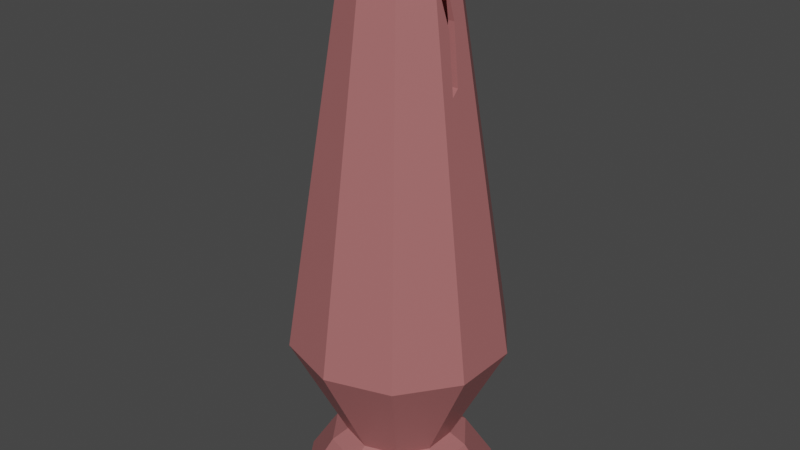 # Source: Vase.blend  (saved by Blender 2.93.21; exported with 4.5.12 LTS)
import bpy
from mathutils import Matrix  # noqa: F401  (used for matrix-valued properties, if any)

bpy.ops.wm.read_factory_settings(use_empty=True)
scene = bpy.context.scene
scene.name = 'Scene'

# ---- collections
col_collection = bpy.data.collections.new('Collection'); scene.collection.children.link(col_collection)

# ---- materials (node trees are filled in below, after node groups)
mat_material = bpy.data.materials.new('Material')
mat_material.alpha_threshold = 0.0
mat_material.use_transparent_shadow = False
mat_material.line_color = (0.0, 0.0, 0.0, 1.0)

# ---- material node trees
mat_material.use_nodes = True; mat_material.node_tree.nodes.clear()
_N = mat_material.node_tree.nodes; _L = mat_material.node_tree.links
n0 = _N.new('ShaderNodeOutputMaterial'); n0.name = 'Material Output'; n0.location = (300, 300)
n1 = _N.new('ShaderNodeBsdfPrincipled'); n1.name = 'Principled BSDF'; n1.location = (10, 300)
n1.distribution = 'GGX'
n1.subsurface_method = 'BURLEY'
n1.inputs[0].default_value = (0.3968, 0.1384, 0.1384, 1.0)
n1.inputs[2].default_value = 0.4
n1.inputs[3].default_value = 1.45
n1.inputs[27].default_value = (0.0, 0.0, 0.0, 1.0)
n1.inputs[28].default_value = 1.0
_L.new(n1.outputs[0], n0.inputs[0])
n0.is_active_output = True

# ---- world
world_world = bpy.data.worlds.new('World'); scene.world = world_world
world_world.use_nodes = True; world_world.node_tree.nodes.clear()
_N = world_world.node_tree.nodes; _L = world_world.node_tree.links
n0 = _N.new('ShaderNodeOutputWorld'); n0.name = 'World Output'; n0.location = (300, 300)
n1 = _N.new('ShaderNodeBackground'); n1.name = 'Background'; n1.location = (10, 300)
n1.inputs[0].default_value = (0.05088, 0.05088, 0.05088, 1.0)
_L.new(n1.outputs[0], n0.inputs[0])
n0.is_active_output = True
world_world.color = (0.05088, 0.05088, 0.05088)
world_world.use_sun_shadow = False
world_world.sun_shadow_jitter_overblur = 0.0

# ---- meshes
me_cylinder_001 = bpy.data.meshes.new('Cylinder.001')
me_cylinder_001.from_pydata([(0.0, 1.0, -1.0), (6.044e-09, 2.014, 1.0), (0.5878, 0.809, -1.0), (1.184, 1.629, 1.0), (0.9511, 0.309, -1.0), (1.915, 0.6224, 1.0), (0.9511, -0.309, -1.0), (1.915, -0.6224, 1.0), (0.5878, -0.809, -1.0), (1.184, -1.629, 1.0), (-8.742e-08, -1.0, -1.0), (-1.7e-07, -2.014, 1.0), (-0.5878, -0.809, -1.0), (-1.184, -1.629, 1.0), (-0.9511, -0.309, -1.0), (-1.915, -0.6224, 1.0), (-0.9511, 0.309, -1.0), (-1.915, 0.6224, 1.0), (-0.5878, 0.809, -1.0), (-1.184, 1.629, 1.0), (0.5878, 0.809, 7.373), (2.585e-07, 1.0, 7.373), (0.9511, 0.309, 7.373), (0.9511, -0.309, 7.373), (0.5878, -0.809, 7.373), (1.711e-07, -1.0, 7.373), (-0.5878, -0.809, 7.373), (-0.9511, -0.309, 7.373), (-0.9511, 0.309, 7.373), (-0.5878, 0.809, 7.373), (0.7942, 1.093, 8.139), (1.542e-07, 1.351, 8.139), (1.285, 0.4175, 8.139), (1.285, -0.4175, 8.139), (0.7942, -1.093, 8.139), (3.608e-08, -1.351, 8.139), (-0.7942, -1.093, 8.139), (-1.285, -0.4175, 8.139), (-1.285, 0.4175, 8.139), (-0.7942, 1.093, 8.139), (0.5581, 0.7682, 8.303), (1.731e-07, 0.9495, 8.303), (0.903, 0.2934, 8.303), (0.903, -0.2934, 8.303), (0.5581, -0.7682, 8.303), (6.754e-08, -0.9495, 8.303), (-0.5581, -0.7682, 8.303), (-0.903, -0.2934, 8.303), (-0.903, 0.2934, 8.303), (-0.5581, 0.7682, 8.303), (0.7942, 1.093, 8.303), (1.542e-07, 1.351, 8.303), (1.285, 0.4175, 8.303), (1.285, -0.4175, 8.303), (0.7942, -1.093, 8.303), (3.608e-08, -1.351, 8.303), (-0.7942, -1.093, 8.303), (-1.285, -0.4175, 8.303), (-1.285, 0.4175, 8.303), (-0.7942, 1.093, 8.303), (0.5581, 0.7682, 2.479), (1.731e-07, 0.9495, 2.479), (0.903, 0.2934, 2.479), (0.903, -0.2934, 2.479), (0.5581, -0.7682, 2.479), (6.754e-08, -0.9495, 2.479), (-0.5581, -0.7682, 2.479), (-0.903, -0.2934, 2.479), (-0.903, 0.2934, 2.479), (-0.5581, 0.7682, 2.479), (1.74e-08, 1.296, -1.198), (0.7615, 1.048, -1.198), (1.232, 0.4004, -1.198), (1.232, -0.4004, -1.198), (0.7615, -1.048, -1.198), (-9.586e-08, -1.296, -1.198), (-0.7615, -1.048, -1.198), (-1.232, -0.4004, -1.198), (-1.232, 0.4004, -1.198), (-0.7615, 1.048, -1.198), (4.896e-08, 1.843, -2.042), (1.083, 1.491, -2.042), (1.752, 0.5694, -2.042), (1.752, -0.5694, -2.042), (1.083, -1.491, -2.042), (-1.121e-07, -1.843, -2.042), (-1.083, -1.491, -2.042), (-1.752, -0.5694, -2.042), (-1.752, 0.5694, -2.042), (-1.083, 1.491, -2.042), (1.193, -0.1598, 5.774), (0.9511, -0.2137, 7.373), (1.022, 0.05831, 6.903), (1.176, -0.01457, 5.887), (1.039, -0.08696, 6.791), (0.9511, -0.01473, 7.373), (0.9965, -0.2364, 7.477), (1.285, -0.0427, 8.139), (1.099, -0.06756, 7.713), (1.285, 0.07332, 8.139), (1.285, 0.1277, 8.303), (1.285, 0.005472, 8.303), (0.903, 0.005472, 8.303), (0.903, 0.1277, 8.303), (0.903, -0.08696, 6.791), (0.903, -0.06756, 7.713), (0.903, 0.05831, 6.903), (0.903, -0.01457, 5.887), (0.903, -0.2364, 7.477), (0.903, -0.1598, 5.774)], [], [(0, 1, 3, 2), (2, 3, 5, 4), (4, 5, 7, 6), (6, 7, 9, 8), (8, 9, 11, 10), (10, 11, 13, 12), (12, 13, 15, 14), (14, 15, 17, 16), (15, 13, 26, 27), (16, 17, 19, 18), (18, 19, 1, 0), (16, 18, 79, 78), (28, 27, 37, 38), (13, 11, 25, 26), (11, 9, 24, 25), (9, 7, 23, 24), (3, 1, 21, 20), (91, 23, 7, 5, 22, 95, 92, 93, 90, 94), (5, 3, 20, 22), (1, 19, 29, 21), (19, 17, 28, 29), (17, 15, 27, 28), (35, 34, 54, 55), (25, 24, 34, 35), (22, 20, 30, 32), (29, 28, 38, 39), (26, 25, 35, 36), (95, 22, 32, 99, 98), (33, 23, 91, 96, 97), (21, 29, 39, 31), (27, 26, 36, 37), (24, 23, 33, 34), (20, 21, 31, 30), (44, 43, 63, 64), (32, 30, 50, 52), (39, 38, 58, 59), (36, 35, 55, 56), (99, 32, 52, 100), (53, 33, 97, 101), (31, 39, 59, 51), (37, 36, 56, 57), (34, 33, 53, 54), (30, 31, 51, 50), (38, 37, 57, 58), (41, 40, 50, 51), (40, 42, 52, 50), (102, 43, 53, 101), (100, 52, 42, 103), (43, 44, 54, 53), (44, 45, 55, 54), (45, 46, 56, 55), (46, 47, 57, 56), (47, 48, 58, 57), (48, 49, 59, 58), (49, 41, 51, 59), (66, 65, 64, 63, 62, 60, 61, 69, 68, 67), (40, 41, 61, 60), (48, 47, 67, 68), (45, 44, 64, 65), (42, 40, 60, 62), (49, 48, 68, 69), (46, 45, 65, 66), (42, 62, 63, 43, 102, 108, 104, 109, 107, 106, 105, 103), (41, 49, 69, 61), (47, 46, 66, 67), (77, 78, 88, 87), (14, 16, 78, 77), (12, 14, 77, 76), (10, 12, 76, 75), (8, 10, 75, 74), (6, 8, 74, 73), (0, 2, 71, 70), (4, 6, 73, 72), (2, 4, 72, 71), (18, 0, 70, 79), (81, 82, 83, 84, 85, 86, 87, 88, 89, 80), (74, 75, 85, 84), (71, 72, 82, 81), (78, 79, 89, 88), (75, 76, 86, 85), (72, 73, 83, 82), (79, 70, 80, 89), (76, 77, 87, 86), (73, 74, 84, 83), (70, 71, 81, 80), (91, 94, 104, 108, 96), (106, 92, 95, 98, 105), (98, 99, 100, 103, 105), (101, 97, 96, 108, 102), (90, 93, 107, 109), (93, 92, 106, 107), (94, 90, 109, 104)])
_uv = me_cylinder_001.uv_layers.new(name='UVMap')
_uv.uv.foreach_set('vector', [1.0, 0.5, 1.0, 1.0, 0.9, 1.0, 0.9, 0.5, 0.9, 0.5, 0.9, 1.0, 0.8, 1.0, 0.8, 0.5, 0.8, 0.5, 0.8, 1.0, 0.7, 1.0, 0.7, 0.5, 0.7, 0.5, 0.7, 1.0, 0.6, 1.0, 0.6, 0.5, 0.6, 0.5, 0.6, 1.0, 0.5, 1.0, 0.5, 0.5, 0.5, 0.5, 0.5, 1.0, 0.4, 1.0, 0.4, 0.5, 0.4, 0.5, 0.4, 1.0, 0.3, 1.0, 0.3, 0.5, 0.3, 0.5, 0.3, 1.0, 0.2, 1.0, 0.2, 0.5, 0.3, 1.0, 0.4, 1.0, 0.4, 1.0, 0.3, 1.0, 0.2, 0.5, 0.2, 1.0, 0.1, 1.0, 0.1, 0.5, 0.1, 0.5, 0.1, 1.0, -7.451e-08, 1.0, -7.451e-08, 0.5, 0.2, 0.5, 0.1, 0.5, 0.1, 0.5, 0.2, 0.5, 0.2, 1.0, 0.3, 1.0, 0.3, 1.0, 0.2, 1.0, 0.4, 1.0, 0.5, 1.0, 0.5, 1.0, 0.4, 1.0, 0.5, 1.0, 0.6, 1.0, 0.6, 1.0, 0.5, 1.0, 0.6, 1.0, 0.7, 1.0, 0.7, 1.0, 0.6, 1.0, 0.9, 1.0, 1.0, 1.0, 1.0, 1.0, 0.9, 1.0, 0.7154, 1.0, 0.7, 1.0, 0.7, 1.0, 0.8, 1.0, 0.8, 1.0, 0.7476, 1.0, 0.7589, 1.0, 0.7481, 1.0, 0.7293, 1.0, 0.737, 1.0, 0.8, 1.0, 0.9, 1.0, 0.9, 1.0, 0.8, 1.0, -7.451e-08, 1.0, 0.1, 1.0, 0.1, 1.0, -7.451e-08, 1.0, 0.1, 1.0, 0.2, 1.0, 0.2, 1.0, 0.1, 1.0, 0.2, 1.0, 0.3, 1.0, 0.3, 1.0, 0.2, 1.0, 0.5, 1.0, 0.6, 1.0, 0.6, 1.0, 0.5, 1.0, 0.5, 1.0, 0.6, 1.0, 0.6, 1.0, 0.5, 1.0, 0.8, 1.0, 0.9, 1.0, 0.9, 1.0, 0.8, 1.0, 0.1, 1.0, 0.2, 1.0, 0.2, 1.0, 0.1, 1.0, 0.4, 1.0, 0.5, 1.0, 0.5, 1.0, 0.4, 1.0, 0.7476, 1.0, 0.8, 1.0, 0.8, 1.0, 0.7588, 1.0, 0.7405, 1.0, 0.7, 1.0, 0.7, 1.0, 0.7154, 1.0, 0.713, 1.0, 0.7449, 1.0, -7.451e-08, 1.0, 0.1, 1.0, 0.1, 1.0, -7.451e-08, 1.0, 0.3, 1.0, 0.4, 1.0, 0.4, 1.0, 0.3, 1.0, 0.6, 1.0, 0.7, 1.0, 0.7, 1.0, 0.6, 1.0, 0.9, 1.0, 1.0, 1.0, 1.0, 1.0, 0.9, 1.0, 0.3491, 0.1136, 0.4104, 0.1979, 0.4104, 0.1979, 0.3491, 0.1136, 0.8, 1.0, 0.9, 1.0, 0.9, 1.0, 0.8, 1.0, 0.1, 1.0, 0.2, 1.0, 0.2, 1.0, 0.1, 1.0, 0.4, 1.0, 0.5, 1.0, 0.5, 1.0, 0.4, 1.0, 0.7588, 1.0, 0.8, 1.0, 0.8, 1.0, 0.7653, 1.0, 0.7, 1.0, 0.7, 1.0, 0.7449, 1.0, 0.7507, 1.0, -7.451e-08, 1.0, 0.1, 1.0, 0.1, 1.0, -7.451e-08, 1.0, 0.3, 1.0, 0.4, 1.0, 0.4, 1.0, 0.3, 1.0, 0.6, 1.0, 0.7, 1.0, 0.7, 1.0, 0.6, 1.0, 0.9, 1.0, 1.0, 1.0, 1.0, 1.0, 0.9, 1.0, 0.2, 1.0, 0.3, 1.0, 0.3, 1.0, 0.2, 1.0, 0.25, 0.4187, 0.3491, 0.3864, 0.3911, 0.4442, 0.25, 0.49, 0.3491, 0.3864, 0.4104, 0.3021, 0.4783, 0.3242, 0.3911, 0.4442, 0.4104, 0.251, 0.4104, 0.1979, 0.4783, 0.1758, 0.4783, 0.251, 0.4783, 0.2727, 0.4783, 0.3242, 0.4104, 0.3021, 0.4104, 0.2727, 0.4104, 0.1979, 0.3491, 0.1136, 0.3911, 0.05584, 0.4783, 0.1758, 0.3491, 0.1136, 0.25, 0.08134, 0.25, 0.01, 0.3911, 0.05584, 0.25, 0.08134, 0.1509, 0.1136, 0.1089, 0.05584, 0.25, 0.01, 0.1509, 0.1136, 0.08959, 0.1979, 0.02175, 0.1758, 0.1089, 0.05584, 0.08959, 0.1979, 0.08959, 0.3021, 0.02175, 0.3242, 0.02175, 0.1758, 0.08959, 0.3021, 0.1509, 0.3864, 0.1089, 0.4442, 0.02175, 0.3242, 0.1509, 0.3864, 0.25, 0.4187, 0.25, 0.49, 0.1089, 0.4442, 0.1509, 0.1136, 0.25, 0.08134, 0.3491, 0.1136, 0.4104, 0.1979, 0.4104, 0.3021, 0.3491, 0.3864, 0.25, 0.4187, 0.1509, 0.3864, 0.08959, 0.3021, 0.08959, 0.1979, 0.3491, 0.3864, 0.25, 0.4187, 0.25, 0.4187, 0.3491, 0.3864, 0.08959, 0.3021, 0.08959, 0.1979, 0.08959, 0.1979, 0.08959, 0.3021, 0.25, 0.08134, 0.3491, 0.1136, 0.3491, 0.1136, 0.25, 0.08134, 0.4104, 0.3021, 0.3491, 0.3864, 0.3491, 0.3864, 0.4104, 0.3021, 0.1509, 0.3864, 0.08959, 0.3021, 0.08959, 0.3021, 0.1509, 0.3864, 0.1509, 0.1136, 0.25, 0.08134, 0.25, 0.08134, 0.1509, 0.1136, 0.4104, 0.3021, 0.4104, 0.3021, 0.4104, 0.1979, 0.4104, 0.1979, 0.4104, 0.251, 0.4104, 0.208, 0.4104, 0.2346, 0.4104, 0.2216, 0.4104, 0.2474, 0.4104, 0.2604, 0.4104, 0.238, 0.4104, 0.2727, 0.25, 0.4187, 0.1509, 0.3864, 0.1509, 0.3864, 0.25, 0.4187, 0.08959, 0.1979, 0.1509, 0.1136, 0.1509, 0.1136, 0.08959, 0.1979, 0.3, 0.5, 0.2, 0.5, 0.2, 0.5, 0.3, 0.5, 0.3, 0.5, 0.2, 0.5, 0.2, 0.5, 0.3, 0.5, 0.4, 0.5, 0.3, 0.5, 0.3, 0.5, 0.4, 0.5, 0.5, 0.5, 0.4, 0.5, 0.4, 0.5, 0.5, 0.5, 0.6, 0.5, 0.5, 0.5, 0.5, 0.5, 0.6, 0.5, 0.7, 0.5, 0.6, 0.5, 0.6, 0.5, 0.7, 0.5, 1.0, 0.5, 0.9, 0.5, 0.9, 0.5, 1.0, 0.5, 0.8, 0.5, 0.7, 0.5, 0.7, 0.5, 0.8, 0.5, 0.9, 0.5, 0.8, 0.5, 0.8, 0.5, 0.9, 0.5, 0.1, 0.5, -7.451e-08, 0.5, -7.451e-08, 0.5, 0.1, 0.5, 0.8911, 0.4442, 0.9783, 0.3242, 0.9783, 0.1758, 0.8911, 0.05584, 0.75, 0.01, 0.6089, 0.05584, 0.5217, 0.1758, 0.5217, 0.3242, 0.6089, 0.4442, 0.75, 0.49, 0.6, 0.5, 0.5, 0.5, 0.5, 0.5, 0.6, 0.5, 0.9, 0.5, 0.8, 0.5, 0.8, 0.5, 0.9, 0.5, 0.2, 0.5, 0.1, 0.5, 0.1, 0.5, 0.2, 0.5, 0.5, 0.5, 0.4, 0.5, 0.4, 0.5, 0.5, 0.5, 0.8, 0.5, 0.7, 0.5, 0.7, 0.5, 0.8, 0.5, 0.1, 0.5, -7.451e-08, 0.5, -7.451e-08, 0.5, 0.1, 0.5, 0.4, 0.5, 0.3, 0.5, 0.3, 0.5, 0.4, 0.5, 0.7, 0.5, 0.6, 0.5, 0.6, 0.5, 0.7, 0.5, 1.0, 0.5, 0.9, 0.5, 0.9, 0.5, 1.0, 0.5, 0.413, 0.3481, 0.625, 0.378, 0.625, 0.3305, 0.375, 0.332, 0.375, 0.3635, 0.625, 0.9195, 0.625, 0.878, 0.4799, 0.9022, 0.375, 0.8519, 0.375, 0.918, 0.375, 0.8519, 0.375, 0.7879, 0.375, 0.7872, 0.375, 0.919, 0.375, 0.918, 0.375, 0.4633, 0.375, 0.4628, 0.375, 0.3635, 0.375, 0.332, 0.375, 0.3307, 0.6934, 0.5, 0.6993, 0.75, 0.7945, 0.75, 0.7945, 0.5, 0.625, 0.8243, 0.625, 0.878, 0.625, 0.9195, 0.625, 0.9195, 0.625, 0.378, 0.625, 0.4316, 0.625, 0.3305, 0.625, 0.3305])
me_cylinder_001.materials.append(mat_material)
me_cylinder_001.use_remesh_fix_poles = True
me_cylinder_001.use_remesh_preserve_attributes = False
me_cylinder_001.update()

# ---- objects
ob_vase = bpy.data.objects.new('Vase', me_cylinder_001)

# ---- transforms, parenting, visibility, modifiers, constraints
ob_vase.location = (0.0, 0.0, 8.625)

# ---- collection membership
col_collection.objects.link(ob_vase)

# ---- scene / render settings (as saved in the file)
scene.frame_start = 1; scene.frame_end = 250; scene.frame_set(1)
scene.render.engine = 'BLENDER_EEVEE_NEXT'
scene.cycles.use_denoising = False
scene.cycles.samples = 128
scene.cycles.sampling_pattern = 'TABULATED_SOBOL'
scene.cycles.use_adaptive_sampling = False
scene.cycles.use_light_tree = False
scene.view_settings.view_transform = 'Filmic'
bpy.context.view_layer.update()

# ---- added for rendering (the .blend has no active camera and no usable light): camera, sun
cam_auto = bpy.data.cameras.new('AutoCamera')
cam_auto.lens = 50.0
cam_auto.sensor_width = 36.0
cam_auto.clip_end = 1000.0
ob_auto_camera = bpy.data.objects.new('AutoCamera', cam_auto)
scene.collection.objects.link(ob_auto_camera)
ob_auto_camera.location = (10.8663, -13.0395, 20.449)
ob_auto_camera.rotation_euler = (1.09748, -7.21219e-08, 0.694738)
scene.camera = ob_auto_camera
light_auto_sun = bpy.data.lights.new('AutoSun', 'SUN')
light_auto_sun.energy = 3.0
light_auto_sun.angle = 0.0523599
ob_auto_sun = bpy.data.objects.new('AutoSun', light_auto_sun)
scene.collection.objects.link(ob_auto_sun)
ob_auto_sun.rotation_euler = (0.872665, 0.174533, 0.523599)
bpy.context.view_layer.update()
